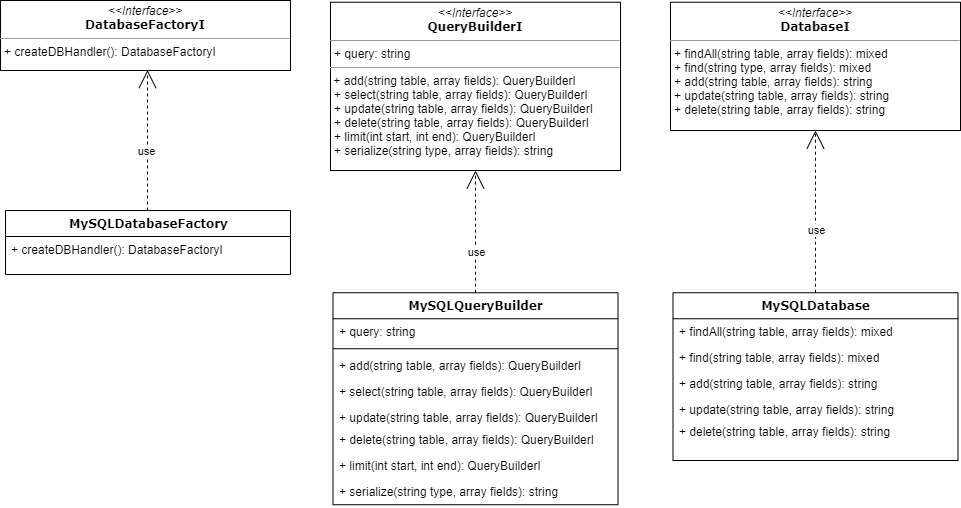

The diagram above was exported from draw.io. Its source (the exported page's mxGraphModel, read from the mxfile embedded in the PNG):
<mxGraphModel dx="1108" dy="482" grid="1" gridSize="10" guides="1" tooltips="1" connect="1" arrows="1" fold="1" page="1" pageScale="1" pageWidth="1100" pageHeight="850" background="none" math="0" shadow="0">
  <root>
    <mxCell id="0" />
    <mxCell id="1" parent="0" />
    <mxCell id="b94bc138ca980ef-13" style="edgeStyle=orthogonalEdgeStyle;rounded=0;html=1;dashed=1;labelBackgroundColor=none;startArrow=none;startFill=0;startSize=8;endArrow=open;endFill=0;endSize=16;fontFamily=Verdana;fontSize=12;" parent="1" source="235556782a83e6d0-1" target="b94bc138ca980ef-1" edge="1">
      <mxGeometry relative="1" as="geometry">
        <Array as="points">
          <mxPoint x="515" y="411.75" />
          <mxPoint x="515" y="411.75" />
        </Array>
      </mxGeometry>
    </mxCell>
    <mxCell id="iDPMvUETacRT1PojRmES-2" value="use" style="edgeLabel;html=1;align=center;verticalAlign=middle;resizable=0;points=[];" parent="b94bc138ca980ef-13" vertex="1" connectable="0">
      <mxGeometry x="-0.3252" relative="1" as="geometry">
        <mxPoint as="offset" />
      </mxGeometry>
    </mxCell>
    <mxCell id="235556782a83e6d0-1" value="MySQLQueryBuilder" style="swimlane;html=1;fontStyle=1;align=center;verticalAlign=top;childLayout=stackLayout;horizontal=1;startSize=26;horizontalStack=0;resizeParent=1;resizeLast=0;collapsible=1;marginBottom=0;swimlaneFillColor=#ffffff;rounded=0;shadow=0;comic=0;labelBackgroundColor=none;strokeWidth=1;fillColor=none;fontFamily=Verdana;fontSize=12" parent="1" vertex="1">
      <mxGeometry x="372.5" y="452.25" width="285" height="212" as="geometry" />
    </mxCell>
    <mxCell id="235556782a83e6d0-2" value="+ query: string" style="text;html=1;strokeColor=none;fillColor=none;align=left;verticalAlign=top;spacingLeft=4;spacingRight=4;whiteSpace=wrap;overflow=hidden;rotatable=0;points=[[0,0.5],[1,0.5]];portConstraint=eastwest;" parent="235556782a83e6d0-1" vertex="1">
      <mxGeometry y="26" width="285" height="26" as="geometry" />
    </mxCell>
    <mxCell id="235556782a83e6d0-6" value="" style="line;html=1;strokeWidth=1;fillColor=none;align=left;verticalAlign=middle;spacingTop=-1;spacingLeft=3;spacingRight=3;rotatable=0;labelPosition=right;points=[];portConstraint=eastwest;" parent="235556782a83e6d0-1" vertex="1">
      <mxGeometry y="52" width="285" height="8" as="geometry" />
    </mxCell>
    <mxCell id="235556782a83e6d0-7" value="+ add(&lt;span&gt;string table, array fields&lt;/span&gt;): QueryBuilderI" style="text;html=1;strokeColor=none;fillColor=none;align=left;verticalAlign=top;spacingLeft=4;spacingRight=4;whiteSpace=wrap;overflow=hidden;rotatable=0;points=[[0,0.5],[1,0.5]];portConstraint=eastwest;" parent="235556782a83e6d0-1" vertex="1">
      <mxGeometry y="60" width="285" height="26" as="geometry" />
    </mxCell>
    <mxCell id="ocRmbVwfBlUF931bOEYh-11" value="+ select(&lt;span&gt;string table, array fields&lt;/span&gt;): QueryBuilderI" style="text;html=1;strokeColor=none;fillColor=none;align=left;verticalAlign=top;spacingLeft=4;spacingRight=4;whiteSpace=wrap;overflow=hidden;rotatable=0;points=[[0,0.5],[1,0.5]];portConstraint=eastwest;" parent="235556782a83e6d0-1" vertex="1">
      <mxGeometry y="86" width="285" height="26" as="geometry" />
    </mxCell>
    <mxCell id="gL_ZkWnFq_OzcMhgX-mP-17" value="+ update(&lt;span&gt;string table, array fields&lt;/span&gt;): QueryBuilderI" style="text;html=1;strokeColor=none;fillColor=none;align=left;verticalAlign=top;spacingLeft=4;spacingRight=4;whiteSpace=wrap;overflow=hidden;rotatable=0;points=[[0,0.5],[1,0.5]];portConstraint=eastwest;" parent="235556782a83e6d0-1" vertex="1">
      <mxGeometry y="112" width="285" height="22" as="geometry" />
    </mxCell>
    <mxCell id="gL_ZkWnFq_OzcMhgX-mP-18" value="+ delete(&lt;span&gt;string table, array fields&lt;/span&gt;): QueryBuilderI" style="text;html=1;strokeColor=none;fillColor=none;align=left;verticalAlign=top;spacingLeft=4;spacingRight=4;whiteSpace=wrap;overflow=hidden;rotatable=0;points=[[0,0.5],[1,0.5]];portConstraint=eastwest;" parent="235556782a83e6d0-1" vertex="1">
      <mxGeometry y="134" width="285" height="26" as="geometry" />
    </mxCell>
    <mxCell id="gL_ZkWnFq_OzcMhgX-mP-20" value="+ limit(int start, int end): QueryBuilderI" style="text;html=1;strokeColor=none;fillColor=none;align=left;verticalAlign=top;spacingLeft=4;spacingRight=4;whiteSpace=wrap;overflow=hidden;rotatable=0;points=[[0,0.5],[1,0.5]];portConstraint=eastwest;" parent="235556782a83e6d0-1" vertex="1">
      <mxGeometry y="160" width="285" height="26" as="geometry" />
    </mxCell>
    <mxCell id="gL_ZkWnFq_OzcMhgX-mP-19" value="+ serialize(&lt;span&gt;string type, array fields&lt;/span&gt;): string" style="text;html=1;strokeColor=none;fillColor=none;align=left;verticalAlign=top;spacingLeft=4;spacingRight=4;whiteSpace=wrap;overflow=hidden;rotatable=0;points=[[0,0.5],[1,0.5]];portConstraint=eastwest;" parent="235556782a83e6d0-1" vertex="1">
      <mxGeometry y="186" width="285" height="26" as="geometry" />
    </mxCell>
    <mxCell id="b94bc138ca980ef-1" value="&lt;p style=&quot;margin: 0px ; margin-top: 4px ; text-align: center&quot;&gt;&lt;i&gt;&amp;lt;&amp;lt;Interface&amp;gt;&amp;gt;&lt;/i&gt;&lt;br&gt;&lt;span style=&quot;font-family: &amp;#34;verdana&amp;#34; ; font-weight: 700&quot;&gt;QueryBuilderI&lt;/span&gt;&lt;br&gt;&lt;/p&gt;&lt;hr size=&quot;1&quot;&gt;&lt;p style=&quot;margin: 0px ; margin-left: 4px&quot;&gt;+ query: string&lt;/p&gt;&lt;hr size=&quot;1&quot;&gt;&amp;nbsp;+ add(string table, array fields): QueryBuilderI&lt;p style=&quot;margin: 0px ; margin-left: 4px&quot;&gt;+ select(string table, array fields): QueryBuilderI&lt;/p&gt;&lt;p style=&quot;margin: 0px ; margin-left: 4px&quot;&gt;+ update(string table, array fields): QueryBuilderI&lt;/p&gt;&lt;p style=&quot;margin: 0px ; margin-left: 4px&quot;&gt;+ delete(string table, array fields): QueryBuilderI&lt;br&gt;+ limit(int start, int end): QueryBuilderI&lt;/p&gt;&lt;p style=&quot;margin: 0px ; margin-left: 4px&quot;&gt;+ serialize(string type, array fields): string&lt;/p&gt;" style="verticalAlign=top;align=left;overflow=fill;fontSize=12;fontFamily=Helvetica;html=1;rounded=0;shadow=0;comic=0;labelBackgroundColor=none;strokeWidth=1" parent="1" vertex="1">
      <mxGeometry x="370" y="161.75" width="290" height="168.25" as="geometry" />
    </mxCell>
    <mxCell id="gL_ZkWnFq_OzcMhgX-mP-23" value="&lt;p style=&quot;margin: 0px ; margin-top: 4px ; text-align: center&quot;&gt;&lt;i&gt;&amp;lt;&amp;lt;Interface&amp;gt;&amp;gt;&lt;/i&gt;&lt;br&gt;&lt;span style=&quot;font-family: &amp;#34;verdana&amp;#34; ; font-weight: 700&quot;&gt;DatabaseFactoryI&lt;/span&gt;&lt;br&gt;&lt;/p&gt;&lt;hr size=&quot;1&quot;&gt;&lt;p style=&quot;margin: 0px ; margin-left: 4px&quot;&gt;+ createDBHandler&lt;span&gt;(): DatabaseFactoryI&lt;/span&gt;&lt;/p&gt;" style="verticalAlign=top;align=left;overflow=fill;fontSize=12;fontFamily=Helvetica;html=1;rounded=0;shadow=0;comic=0;labelBackgroundColor=none;strokeWidth=1" parent="1" vertex="1">
      <mxGeometry x="40" y="160" width="290" height="70" as="geometry" />
    </mxCell>
    <mxCell id="gL_ZkWnFq_OzcMhgX-mP-24" value="MySQLDatabaseFactory" style="swimlane;html=1;fontStyle=1;align=center;verticalAlign=top;childLayout=stackLayout;horizontal=1;startSize=26;horizontalStack=0;resizeParent=1;resizeLast=0;collapsible=1;marginBottom=0;swimlaneFillColor=#ffffff;rounded=0;shadow=0;comic=0;labelBackgroundColor=none;strokeWidth=1;fillColor=none;fontFamily=Verdana;fontSize=12" parent="1" vertex="1">
      <mxGeometry x="45" y="370" width="285" height="64" as="geometry" />
    </mxCell>
    <mxCell id="gL_ZkWnFq_OzcMhgX-mP-25" value="+ createDBHandler(): DatabaseFactoryI" style="text;html=1;strokeColor=none;fillColor=none;align=left;verticalAlign=top;spacingLeft=4;spacingRight=4;whiteSpace=wrap;overflow=hidden;rotatable=0;points=[[0,0.5],[1,0.5]];portConstraint=eastwest;" parent="gL_ZkWnFq_OzcMhgX-mP-24" vertex="1">
      <mxGeometry y="26" width="285" height="26" as="geometry" />
    </mxCell>
    <mxCell id="gL_ZkWnFq_OzcMhgX-mP-32" style="edgeStyle=orthogonalEdgeStyle;rounded=0;html=1;dashed=1;labelBackgroundColor=none;startArrow=none;startFill=0;startSize=8;endArrow=open;endFill=0;endSize=16;fontFamily=Verdana;fontSize=12;" parent="1" edge="1">
      <mxGeometry relative="1" as="geometry">
        <Array as="points">
          <mxPoint x="187" y="329.5" />
          <mxPoint x="187" y="329.5" />
        </Array>
        <mxPoint x="187" y="370" as="sourcePoint" />
        <mxPoint x="187" y="229.5" as="targetPoint" />
      </mxGeometry>
    </mxCell>
    <mxCell id="iDPMvUETacRT1PojRmES-1" value="use" style="edgeLabel;html=1;align=center;verticalAlign=middle;resizable=0;points=[];" parent="gL_ZkWnFq_OzcMhgX-mP-32" vertex="1" connectable="0">
      <mxGeometry x="-0.1459" y="2" relative="1" as="geometry">
        <mxPoint as="offset" />
      </mxGeometry>
    </mxCell>
    <mxCell id="ocRmbVwfBlUF931bOEYh-1" style="edgeStyle=orthogonalEdgeStyle;rounded=0;html=1;dashed=1;labelBackgroundColor=none;startArrow=none;startFill=0;startSize=8;endArrow=open;endFill=0;endSize=16;fontFamily=Verdana;fontSize=12;" parent="1" source="ocRmbVwfBlUF931bOEYh-2" target="ocRmbVwfBlUF931bOEYh-10" edge="1">
      <mxGeometry relative="1" as="geometry">
        <Array as="points">
          <mxPoint x="855" y="411.75" />
          <mxPoint x="855" y="411.75" />
        </Array>
      </mxGeometry>
    </mxCell>
    <mxCell id="iDPMvUETacRT1PojRmES-3" value="use" style="edgeLabel;html=1;align=center;verticalAlign=middle;resizable=0;points=[];" parent="ocRmbVwfBlUF931bOEYh-1" vertex="1" connectable="0">
      <mxGeometry x="-0.2203" relative="1" as="geometry">
        <mxPoint as="offset" />
      </mxGeometry>
    </mxCell>
    <mxCell id="ocRmbVwfBlUF931bOEYh-2" value="MySQLDatabase" style="swimlane;html=1;fontStyle=1;align=center;verticalAlign=top;childLayout=stackLayout;horizontal=1;startSize=26;horizontalStack=0;resizeParent=1;resizeLast=0;collapsible=1;marginBottom=0;swimlaneFillColor=#ffffff;rounded=0;shadow=0;comic=0;labelBackgroundColor=none;strokeWidth=1;fillColor=none;fontFamily=Verdana;fontSize=12" parent="1" vertex="1">
      <mxGeometry x="712.5" y="452.25" width="285" height="167.75" as="geometry" />
    </mxCell>
    <mxCell id="ocRmbVwfBlUF931bOEYh-5" value="+ findAll(&lt;span&gt;string table, array fields&lt;/span&gt;): mixed" style="text;html=1;strokeColor=none;fillColor=none;align=left;verticalAlign=top;spacingLeft=4;spacingRight=4;whiteSpace=wrap;overflow=hidden;rotatable=0;points=[[0,0.5],[1,0.5]];portConstraint=eastwest;" parent="ocRmbVwfBlUF931bOEYh-2" vertex="1">
      <mxGeometry y="26" width="285" height="26" as="geometry" />
    </mxCell>
    <mxCell id="ocRmbVwfBlUF931bOEYh-12" value="+ find(&lt;span&gt;string table, array fields&lt;/span&gt;): mixed" style="text;html=1;strokeColor=none;fillColor=none;align=left;verticalAlign=top;spacingLeft=4;spacingRight=4;whiteSpace=wrap;overflow=hidden;rotatable=0;points=[[0,0.5],[1,0.5]];portConstraint=eastwest;" parent="ocRmbVwfBlUF931bOEYh-2" vertex="1">
      <mxGeometry y="52" width="285" height="26" as="geometry" />
    </mxCell>
    <mxCell id="ocRmbVwfBlUF931bOEYh-13" value="+ add(&lt;span&gt;string table, array fields&lt;/span&gt;): string" style="text;html=1;strokeColor=none;fillColor=none;align=left;verticalAlign=top;spacingLeft=4;spacingRight=4;whiteSpace=wrap;overflow=hidden;rotatable=0;points=[[0,0.5],[1,0.5]];portConstraint=eastwest;" parent="ocRmbVwfBlUF931bOEYh-2" vertex="1">
      <mxGeometry y="78" width="285" height="26" as="geometry" />
    </mxCell>
    <mxCell id="ocRmbVwfBlUF931bOEYh-6" value="+ update(&lt;span&gt;string table, array fields&lt;/span&gt;): string" style="text;html=1;strokeColor=none;fillColor=none;align=left;verticalAlign=top;spacingLeft=4;spacingRight=4;whiteSpace=wrap;overflow=hidden;rotatable=0;points=[[0,0.5],[1,0.5]];portConstraint=eastwest;" parent="ocRmbVwfBlUF931bOEYh-2" vertex="1">
      <mxGeometry y="104" width="285" height="22" as="geometry" />
    </mxCell>
    <mxCell id="ocRmbVwfBlUF931bOEYh-7" value="+ delete(&lt;span&gt;string table, array fields&lt;/span&gt;): string" style="text;html=1;strokeColor=none;fillColor=none;align=left;verticalAlign=top;spacingLeft=4;spacingRight=4;whiteSpace=wrap;overflow=hidden;rotatable=0;points=[[0,0.5],[1,0.5]];portConstraint=eastwest;" parent="ocRmbVwfBlUF931bOEYh-2" vertex="1">
      <mxGeometry y="126" width="285" height="26" as="geometry" />
    </mxCell>
    <mxCell id="ocRmbVwfBlUF931bOEYh-10" value="&lt;p style=&quot;margin: 0px ; margin-top: 4px ; text-align: center&quot;&gt;&lt;i&gt;&amp;lt;&amp;lt;Interface&amp;gt;&amp;gt;&lt;/i&gt;&lt;br&gt;&lt;span style=&quot;font-family: &amp;#34;verdana&amp;#34; ; font-weight: 700&quot;&gt;DatabaseI&lt;/span&gt;&lt;br&gt;&lt;/p&gt;&lt;hr size=&quot;1&quot;&gt;&lt;p style=&quot;margin: 0px ; margin-left: 4px&quot;&gt;&lt;/p&gt;&lt;p style=&quot;margin: 0px ; margin-left: 4px&quot;&gt;+ findAll(string table, array fields): mixed&lt;/p&gt;&lt;p style=&quot;margin: 0px ; margin-left: 4px&quot;&gt;+ find(string type, array fields): mixed&lt;br&gt;&lt;/p&gt;&lt;p style=&quot;margin: 0px ; margin-left: 4px&quot;&gt;+ add(string table, array fields): string&lt;/p&gt;&lt;p style=&quot;margin: 0px ; margin-left: 4px&quot;&gt;+ update(string table, array fields): string&lt;br&gt;+ delete(string table, array fields): string&lt;/p&gt;&lt;p style=&quot;margin: 0px ; margin-left: 4px&quot;&gt;&lt;br&gt;&lt;/p&gt;" style="verticalAlign=top;align=left;overflow=fill;fontSize=12;fontFamily=Helvetica;html=1;rounded=0;shadow=0;comic=0;labelBackgroundColor=none;strokeWidth=1" parent="1" vertex="1">
      <mxGeometry x="710" y="161.75" width="290" height="128.25" as="geometry" />
    </mxCell>
  </root>
</mxGraphModel>